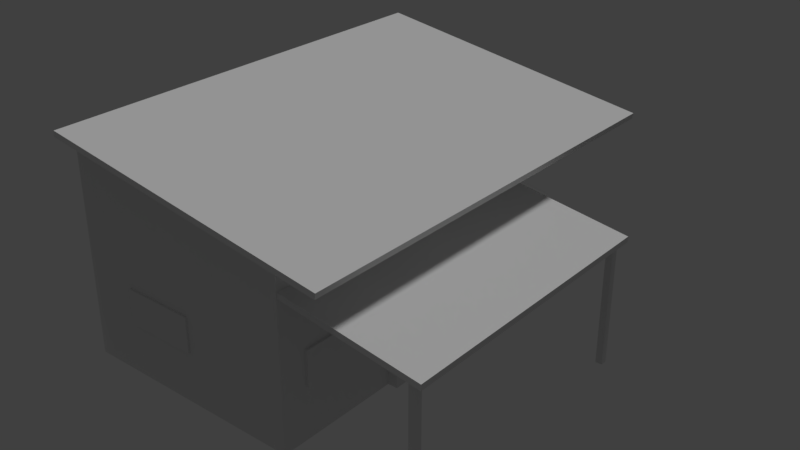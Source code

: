 # Source: 36.blend  (saved by Blender 2.79.0; exported with 4.5.12 LTS)
import bpy
from mathutils import Matrix  # noqa: F401  (used for matrix-valued properties, if any)

bpy.ops.wm.read_factory_settings(use_empty=True)
scene = bpy.context.scene
scene.name = 'Scene'

# ---- collections
col_collection_1 = bpy.data.collections.new('Collection 1'); scene.collection.children.link(col_collection_1)

# ---- materials (node trees are filled in below, after node groups)
mat_material = bpy.data.materials.new('Material')
mat_material.alpha_threshold = 0.0
mat_material.use_transparent_shadow = False
mat_material.roughness = 0.5
mat_material.specular_intensity = 0.1
mat_material.line_color = (0.0, 0.0, 0.0, 1.0)
mat_material_001 = bpy.data.materials.new('Material.001')
mat_material_001.alpha_threshold = 0.0
mat_material_001.use_transparent_shadow = False
mat_material_001.roughness = 0.5

# ---- material node trees

# ---- world
world_world = bpy.data.worlds.new('World'); scene.world = world_world
world_world.color = (0.05088, 0.05088, 0.05088)
world_world.use_sun_shadow = False
world_world.sun_shadow_jitter_overblur = 0.0
world_world.cycles.sampling_method = 'MANUAL'

# ---- lights
light_hemi = bpy.data.lights.new('Hemi', 'SUN')
light_hemi.transmission_factor = 0.0
light_hemi.angle = 0.1993
light_hemi.energy = 1.0
light_hemi.shadow_buffer_clip_start = 0.5
light_hemi.shadow_soft_size = 0.1
light_hemi.shadow_cascade_max_distance = 1000.0

# ---- meshes
me_cube = bpy.data.meshes.new('Cube')
me_cube.from_pydata([(1.455, 6.962, 0.0), (1.455, -6.962, 0.0), (-9.953, -6.962, 0.0), (-9.953, 6.962, 0.0), (1.455, 6.962, 9.021), (1.455, -6.962, 9.021), (-9.921, -6.962, 10.68), (-9.921, 6.962, 10.68), (1.455, 0.0, 0.0), (1.455, -3.815e-06, 9.021), (-3.151, 6.962, 0.0), (-3.189, 6.962, 9.704), (-3.975, 12.58, 1.431e-06), (-9.128, 12.58, 1.431e-06), (-9.104, 12.58, 10.57), (-4.005, 12.58, 9.823), (-10.09, -7.805, 10.66), (4.257, -7.805, 8.532), (4.257, 13.71, 8.532), (-10.09, 13.71, 10.66), (-10.05, 13.71, 10.94), (4.298, 13.71, 8.809), (-10.05, -7.805, 10.94), (4.298, -7.805, 8.809), (1.359, -0.722, 0.0), (1.359, -0.722, 9.019), (1.359, 0.7346, 0.0), (1.359, 0.7346, 9.019), (1.937, -0.722, 0.0), (1.937, -0.722, 9.019), (1.937, 0.7346, 0.0), (1.937, 0.7346, 9.019), (7.435, -6.67, 0.01663), (7.436, -6.67, 6.262), (7.435, -6.338, 0.01663), (7.436, -6.338, 6.262), (7.752, -6.67, 0.01663), (7.751, -6.67, 6.225), (7.752, -6.338, 0.01663), (7.751, -6.338, 6.225), (4.298, 2.953, 8.809), (-10.05, 2.953, 10.94), (-10.09, 2.953, 10.66), (4.257, 2.953, 8.532), (1.013, -6.911, 7.157), (8.166, -6.911, 6.096), (8.166, 6.819, 6.096), (1.013, 6.819, 7.157), (1.02, 6.819, 7.434), (8.172, 6.819, 6.372), (1.02, -6.911, 7.434), (8.172, -6.911, 6.372), (8.172, -0.2387, 6.372), (1.02, -0.2387, 7.434), (1.013, -0.2387, 7.157), (8.166, -0.2387, 6.096), (7.435, 6.404, 0.01663), (7.436, 6.404, 6.262), (7.435, 6.736, 0.01663), (7.436, 6.736, 6.262), (7.752, 6.404, 0.01663), (7.751, 6.404, 6.225), (7.752, 6.736, 0.01663), (7.751, 6.736, 6.225)], [], [(6, 7, 3, 2), (4, 0, 10, 11), (11, 10, 12, 15), (3, 7, 14, 13), (0, 4, 9, 8), (43, 17, 16, 42), (47, 54, 53, 48), (40, 41, 22, 23), (16, 17, 23, 22), (17, 43, 40, 23), (60, 61, 57, 56), (36, 37, 33, 32), (26, 27, 31, 30), (30, 31, 29, 28), (32, 33, 35, 34), (34, 35, 39, 38), (38, 39, 37, 36), (21, 20, 41, 40), (18, 43, 42, 19), (42, 16, 22, 41), (43, 18, 21, 40), (5, 6, 2, 1), (1, 8, 9, 5), (13, 14, 15, 12), (18, 19, 20, 21), (55, 45, 44, 54), (52, 53, 50, 51), (44, 45, 51, 50), (45, 55, 52, 51), (49, 48, 53, 52), (46, 55, 54, 47), (54, 44, 50, 53), (55, 46, 49, 52), (46, 47, 48, 49), (56, 57, 59, 58), (58, 59, 63, 62), (62, 63, 61, 60), (19, 42, 41, 20), (28, 29, 25, 24)])
_uv = me_cube.uv_layers.new(name='UVMap')
_uv.uv.foreach_set('vector', [0.8156, 0.2311, 0.5742, 0.2221, 0.5741, 0.01082, 0.8156, 0.01082, 0.6196, 0.1917, 0.5741, 0.01082, 0.8148, 0.01082, 0.8164, 0.2221, 0.5742, 0.2221, 0.5741, 0.01082, 0.8148, 0.01082, 0.8149, 0.2274, 0.8156, 0.01082, 0.759, 0.2372, 0.5742, 0.2221, 0.5741, 0.01082, 0.8156, 0.01082, 0.8156, 0.2311, 0.5739, 0.2311, 0.5739, 0.01082, 0.2297, 0.7771, 0.01758, 0.7771, 0.01758, 0.5678, 0.2297, 0.5678, 0.03004, 0.79, 0.2238, 0.79, 0.2238, 0.8001, 0.03004, 0.8001, 0.2297, 0.5678, 0.2297, 0.7771, 0.01758, 0.7771, 0.01758, 0.5678, 0.0232, 0.7725, 0.0232, 0.6148, 0.02927, 0.6148, 0.02927, 0.7725, 0.03004, 0.79, 0.2238, 0.7901, 0.2238, 0.8001, 0.03004, 0.8001, 0.2514, 0.5639, 0.2513, 0.6725, 0.2409, 0.6738, 0.2409, 0.5639, 0.2514, 0.5639, 0.2513, 0.6725, 0.2409, 0.6738, 0.2409, 0.5639, 0.2952, 0.5655, 0.2952, 0.6819, 0.2833, 0.6819, 0.2833, 0.5655, 0.2952, 0.5655, 0.2952, 0.6819, 0.2651, 0.6819, 0.2651, 0.5655, 0.2518, 0.5639, 0.2518, 0.6738, 0.2409, 0.6738, 0.2409, 0.5639, 0.2514, 0.5639, 0.2513, 0.6744, 0.2409, 0.6731, 0.2409, 0.5639, 0.2518, 0.5639, 0.2518, 0.6731, 0.2409, 0.6731, 0.2409, 0.5639, 0.2297, 0.5678, 0.2297, 0.7771, 0.01758, 0.7771, 0.01758, 0.5678, 0.2297, 0.7771, 0.01758, 0.7771, 0.01758, 0.5678, 0.2297, 0.5678, 0.03004, 0.79, 0.2238, 0.79, 0.2238, 0.8001, 0.03004, 0.8001, 0.03004, 0.79, 0.2238, 0.79, 0.2238, 0.8001, 0.03004, 0.8001, 0.816, 0.1863, 0.5741, 0.2311, 0.5739, 0.01082, 0.8156, 0.01082, 0.5739, 0.01082, 0.8156, 0.01082, 0.8156, 0.2311, 0.5739, 0.2311, 0.8148, 0.01082, 0.8156, 0.2311, 0.5986, 0.2279, 0.5964, 0.01082, 0.0232, 0.7725, 0.0232, 0.6148, 0.02927, 0.6148, 0.02927, 0.7725, 0.2297, 0.7771, 0.01758, 0.7771, 0.01758, 0.5678, 0.2297, 0.5678, 0.2297, 0.5678, 0.2297, 0.7771, 0.01758, 0.7771, 0.01758, 0.5678, 0.0232, 0.7725, 0.0232, 0.6148, 0.02927, 0.6148, 0.02927, 0.7725, 0.03004, 0.79, 0.2238, 0.7901, 0.2238, 0.8001, 0.03004, 0.8001, 0.2297, 0.5678, 0.2297, 0.7771, 0.01758, 0.7771, 0.01758, 0.5678, 0.2297, 0.7771, 0.01758, 0.7771, 0.01758, 0.5678, 0.2297, 0.5678, 0.03004, 0.79, 0.2238, 0.79, 0.2238, 0.8001, 0.03004, 0.8001, 0.03004, 0.79, 0.2238, 0.79, 0.2238, 0.8001, 0.03004, 0.8001, 0.0232, 0.7725, 0.0232, 0.6148, 0.02927, 0.6148, 0.02927, 0.7725, 0.2518, 0.5639, 0.2518, 0.6738, 0.2409, 0.6738, 0.2409, 0.5639, 0.2514, 0.5639, 0.2513, 0.6744, 0.2409, 0.6731, 0.2409, 0.5639, 0.2518, 0.5639, 0.2518, 0.6731, 0.2409, 0.6731, 0.2409, 0.5639, 0.03004, 0.79, 0.2238, 0.79, 0.2238, 0.8001, 0.03004, 0.8001, 0.2952, 0.5655, 0.2952, 0.6819, 0.2833, 0.6819, 0.2833, 0.5655])
me_cube.materials.append(mat_material)
me_cube.use_remesh_preserve_volume = False
me_cube.use_remesh_preserve_attributes = False
me_cube.use_mirror_vertex_groups = False
me_cube.update()
me_cube_002 = bpy.data.meshes.new('Cube.002')
me_cube_002.from_pydata([(-56.89, 2.004, -0.7832), (-56.89, 2.004, 1.026), (-56.89, 3.696, -0.7832), (-56.89, 3.696, 1.026), (-54.89, 2.004, -0.7832), (-54.89, 2.004, 1.026), (-54.89, 3.696, -0.7832), (-54.89, 3.696, 1.026), (-98.55, 6.083, 0.4417), (-98.55, 6.083, 1.251), (-103.0, 8.636, 0.4417), (-103.0, 8.636, 1.251), (-97.03, 6.101, 0.4417), (-97.03, 6.101, 1.251), (-101.4, 8.654, 0.4417), (-101.4, 8.654, 1.251), (-134.1, -4.639, 0.4417), (-134.1, -4.639, 1.251), (-103.0, -4.639, 0.4417), (-103.0, -4.639, 1.251), (-134.1, -4.766, 0.4417), (-134.1, -4.766, 1.251), (-103.0, -4.766, 0.4417), (-103.0, -4.766, 1.251), (-56.8, -3.721, 0.4417), (-56.8, -3.721, 1.251), (-56.8, -1.141, 0.4417), (-56.8, -1.141, 1.251), (-55.26, -3.721, 0.4417), (-55.26, -3.721, 1.251), (-55.26, -1.141, 0.4417), (-55.26, -1.141, 1.251)], [], [(10, 11, 15, 14), (2, 3, 7, 6), (6, 7, 5, 4), (4, 5, 1, 0), (7, 3, 1, 5), (14, 15, 13, 12), (12, 13, 9, 8), (10, 14, 12, 8), (15, 11, 9, 13), (18, 19, 23, 22), (22, 23, 21, 20), (20, 21, 17, 16), (18, 22, 20, 16), (23, 19, 17, 21), (26, 27, 31, 30), (30, 31, 29, 28), (28, 29, 25, 24), (26, 30, 28, 24), (31, 27, 25, 29)])
_uv = me_cube_002.uv_layers.new(name='UVMap')
_uv.uv.foreach_set('vector', [0.02109, 0.5436, 0.02109, 0.5202, 0.406, 0.5202, 0.406, 0.5436, 0.8215, 0.6589, 0.8215, 0.6422, 0.9951, 0.6422, 0.9951, 0.6589, 0.9906, 0.3058, 0.9906, 0.6263, 0.8268, 0.6263, 0.8268, 0.3058, 0.9951, 0.6422, 0.9951, 0.6589, 0.8215, 0.6589, 0.8215, 0.6422, 0.9951, 0.6589, 0.8215, 0.6589, 0.8215, 0.6422, 0.9951, 0.6422, 0.4096, 0.289, 0.4096, 0.5005, 0.02373, 0.5005, 0.02373, 0.289, 0.406, 0.5202, 0.406, 0.5436, 0.02109, 0.5436, 0.02109, 0.5202, 0.406, 0.5202, 0.406, 0.5436, 0.02109, 0.5436, 0.02109, 0.5202, 0.406, 0.5202, 0.406, 0.5436, 0.02109, 0.5436, 0.02109, 0.5202, 0.02109, 0.5436, 0.02109, 0.5202, 0.406, 0.5202, 0.406, 0.5436, 0.4096, 0.289, 0.4096, 0.5005, 0.02373, 0.5005, 0.02373, 0.289, 0.406, 0.5202, 0.406, 0.5436, 0.02109, 0.5436, 0.02109, 0.5202, 0.406, 0.5202, 0.406, 0.5436, 0.02109, 0.5436, 0.02109, 0.5202, 0.406, 0.5202, 0.406, 0.5436, 0.02109, 0.5436, 0.02109, 0.5202, 0.02109, 0.5436, 0.02109, 0.5202, 0.406, 0.5202, 0.406, 0.5436, 0.4096, 0.289, 0.4096, 0.5005, 0.02373, 0.5005, 0.02373, 0.289, 0.406, 0.5202, 0.406, 0.5436, 0.02109, 0.5436, 0.02109, 0.5202, 0.406, 0.5202, 0.406, 0.5436, 0.02109, 0.5436, 0.02109, 0.5202, 0.406, 0.5202, 0.406, 0.5436, 0.02109, 0.5436, 0.02109, 0.5202])
me_cube_002.materials.append(mat_material_001)
me_cube_002.use_remesh_preserve_volume = False
me_cube_002.use_remesh_preserve_attributes = False
me_cube_002.use_mirror_vertex_groups = False
me_cube_002.update()

# ---- objects
ob_hemi = bpy.data.objects.new('Hemi', light_hemi)
ob_cube = bpy.data.objects.new('Cube', me_cube)
ob_cube_002 = bpy.data.objects.new('Cube.002', me_cube_002)

# ---- transforms, parenting, visibility, modifiers, constraints
ob_hemi.location = (-20.56, -14.23, 36.26)
ob_hemi.lineart.crease_threshold = 0.0
ob_cube.location = (0.0, 0.0, 0.0)
ob_cube.lock_rotations_4d = False
ob_cube.empty_display_type = 'ARROWS'
ob_cube.lineart.crease_threshold = 0.0
ob_cube_002.location = (7.851, -0.5336, 1.601)
ob_cube_002.rotation_euler = (-3.142, -3.142, 3.142)
ob_cube_002.scale = (0.1135, 1.368, 2.118)
ob_cube_002.lineart.crease_threshold = 0.0

# ---- collection membership
col_collection_1.objects.link(ob_hemi)
col_collection_1.objects.link(ob_cube)
col_collection_1.objects.link(ob_cube_002)

# ---- scene / render settings (as saved in the file)
scene.frame_start = 1; scene.frame_end = 250; scene.frame_set(1)
scene.render.engine = 'BLENDER_EEVEE_NEXT'
scene.render.resolution_percentage = 50
scene.render.dither_intensity = 0.0
scene.cycles.use_denoising = False
scene.cycles.samples = 128
scene.cycles.sampling_pattern = 'TABULATED_SOBOL'
scene.cycles.use_adaptive_sampling = False
scene.cycles.use_light_tree = False
scene.cycles.blur_glossy = 0.0
scene.cycles.sample_clamp_indirect = 0.0
scene.view_settings.view_transform = 'Standard'
bpy.context.view_layer.update()

# ---- added for rendering (the .blend has no active camera): camera
cam_auto = bpy.data.cameras.new('AutoCamera')
cam_auto.lens = 50.0
cam_auto.sensor_width = 36.0
cam_auto.clip_end = 1000.0
ob_auto_camera = bpy.data.objects.new('AutoCamera', cam_auto)
scene.collection.objects.link(ob_auto_camera)
ob_auto_camera.location = (27.0643, -30.6725, 27.8566)
ob_auto_camera.rotation_euler = (1.09748, -7.21219e-08, 0.694738)
scene.camera = ob_auto_camera
bpy.context.view_layer.update()
